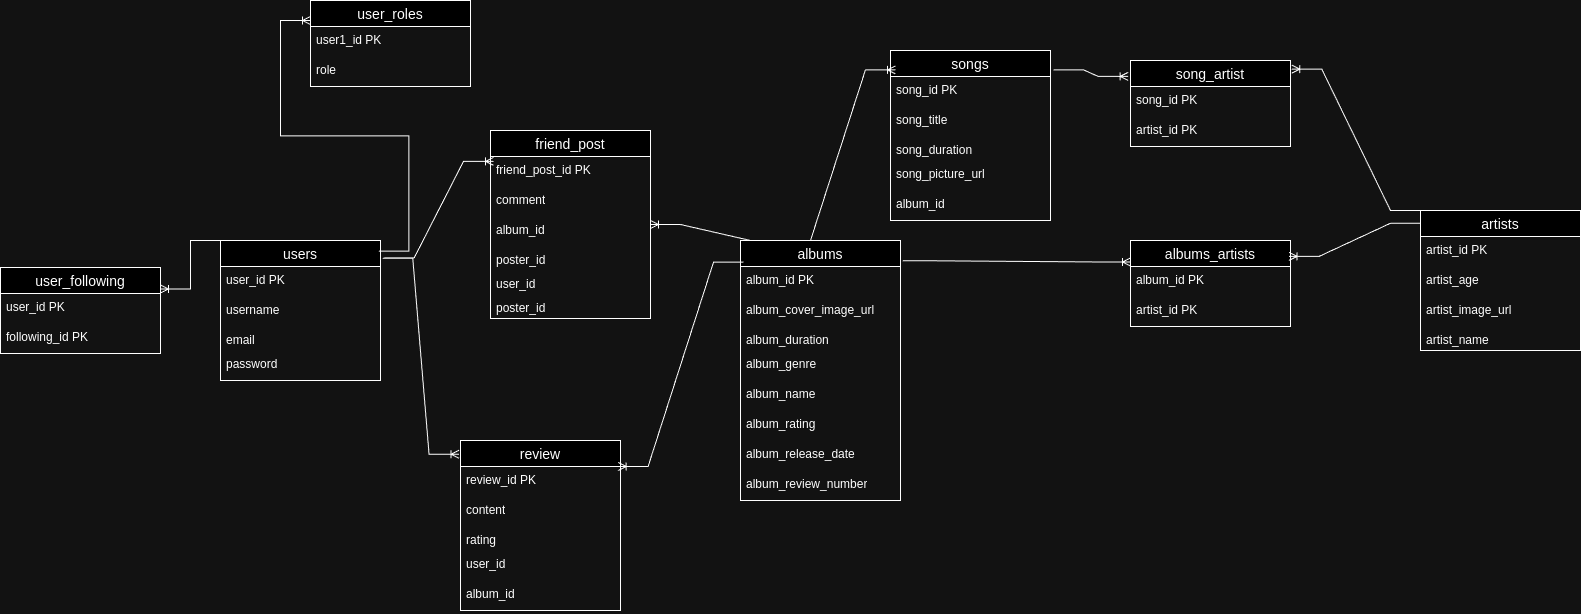

The diagram above was exported from draw.io. Its source (the exported page's mxGraphModel, read from the mxfile embedded in the PNG):
<mxGraphModel dx="2394" dy="669" grid="1" gridSize="10" guides="1" tooltips="1" connect="1" arrows="1" fold="1" page="1" pageScale="1" pageWidth="850" pageHeight="1100" math="0" shadow="0">
  <root>
    <mxCell id="0" />
    <mxCell id="1" parent="0" />
    <mxCell id="8oFeJn63--ejwEclsWxe-1" value="users" style="swimlane;fontStyle=0;childLayout=stackLayout;horizontal=1;startSize=26;horizontalStack=0;resizeParent=1;resizeParentMax=0;resizeLast=0;collapsible=1;marginBottom=0;align=center;fontSize=14;" parent="1" vertex="1">
      <mxGeometry x="-570" y="400" width="160" height="140" as="geometry" />
    </mxCell>
    <mxCell id="8oFeJn63--ejwEclsWxe-2" value="user_id PK " style="text;strokeColor=none;fillColor=none;spacingLeft=4;spacingRight=4;overflow=hidden;rotatable=0;points=[[0,0.5],[1,0.5]];portConstraint=eastwest;fontSize=12;whiteSpace=wrap;html=1;" parent="8oFeJn63--ejwEclsWxe-1" vertex="1">
      <mxGeometry y="26" width="160" height="30" as="geometry" />
    </mxCell>
    <mxCell id="8oFeJn63--ejwEclsWxe-3" value="username" style="text;strokeColor=none;fillColor=none;spacingLeft=4;spacingRight=4;overflow=hidden;rotatable=0;points=[[0,0.5],[1,0.5]];portConstraint=eastwest;fontSize=12;whiteSpace=wrap;html=1;" parent="8oFeJn63--ejwEclsWxe-1" vertex="1">
      <mxGeometry y="56" width="160" height="30" as="geometry" />
    </mxCell>
    <mxCell id="8oFeJn63--ejwEclsWxe-4" value="&lt;div&gt;email&lt;/div&gt;&lt;div&gt;&lt;br&gt;&lt;/div&gt;" style="text;strokeColor=none;fillColor=none;spacingLeft=4;spacingRight=4;overflow=hidden;rotatable=0;points=[[0,0.5],[1,0.5]];portConstraint=eastwest;fontSize=12;whiteSpace=wrap;html=1;" parent="8oFeJn63--ejwEclsWxe-1" vertex="1">
      <mxGeometry y="86" width="160" height="24" as="geometry" />
    </mxCell>
    <mxCell id="8oFeJn63--ejwEclsWxe-5" value="password" style="text;strokeColor=none;fillColor=none;spacingLeft=4;spacingRight=4;overflow=hidden;rotatable=0;points=[[0,0.5],[1,0.5]];portConstraint=eastwest;fontSize=12;whiteSpace=wrap;html=1;" parent="8oFeJn63--ejwEclsWxe-1" vertex="1">
      <mxGeometry y="110" width="160" height="30" as="geometry" />
    </mxCell>
    <mxCell id="8oFeJn63--ejwEclsWxe-6" value="albums" style="swimlane;fontStyle=0;childLayout=stackLayout;horizontal=1;startSize=26;horizontalStack=0;resizeParent=1;resizeParentMax=0;resizeLast=0;collapsible=1;marginBottom=0;align=center;fontSize=14;" parent="1" vertex="1">
      <mxGeometry x="-50" y="400" width="160" height="260" as="geometry" />
    </mxCell>
    <mxCell id="8oFeJn63--ejwEclsWxe-7" value="album_id PK " style="text;strokeColor=none;fillColor=none;spacingLeft=4;spacingRight=4;overflow=hidden;rotatable=0;points=[[0,0.5],[1,0.5]];portConstraint=eastwest;fontSize=12;whiteSpace=wrap;html=1;" parent="8oFeJn63--ejwEclsWxe-6" vertex="1">
      <mxGeometry y="26" width="160" height="30" as="geometry" />
    </mxCell>
    <mxCell id="8oFeJn63--ejwEclsWxe-8" value="album_cover_image_url&lt;span style=&quot;white-space: pre;&quot;&gt;&#09;&lt;/span&gt;" style="text;strokeColor=none;fillColor=none;spacingLeft=4;spacingRight=4;overflow=hidden;rotatable=0;points=[[0,0.5],[1,0.5]];portConstraint=eastwest;fontSize=12;whiteSpace=wrap;html=1;" parent="8oFeJn63--ejwEclsWxe-6" vertex="1">
      <mxGeometry y="56" width="160" height="30" as="geometry" />
    </mxCell>
    <mxCell id="8oFeJn63--ejwEclsWxe-9" value="album_duration" style="text;strokeColor=none;fillColor=none;spacingLeft=4;spacingRight=4;overflow=hidden;rotatable=0;points=[[0,0.5],[1,0.5]];portConstraint=eastwest;fontSize=12;whiteSpace=wrap;html=1;" parent="8oFeJn63--ejwEclsWxe-6" vertex="1">
      <mxGeometry y="86" width="160" height="24" as="geometry" />
    </mxCell>
    <mxCell id="8oFeJn63--ejwEclsWxe-11" value="album_genre" style="text;strokeColor=none;fillColor=none;spacingLeft=4;spacingRight=4;overflow=hidden;rotatable=0;points=[[0,0.5],[1,0.5]];portConstraint=eastwest;fontSize=12;whiteSpace=wrap;html=1;" parent="8oFeJn63--ejwEclsWxe-6" vertex="1">
      <mxGeometry y="110" width="160" height="30" as="geometry" />
    </mxCell>
    <mxCell id="8oFeJn63--ejwEclsWxe-10" value="album_name" style="text;strokeColor=none;fillColor=none;spacingLeft=4;spacingRight=4;overflow=hidden;rotatable=0;points=[[0,0.5],[1,0.5]];portConstraint=eastwest;fontSize=12;whiteSpace=wrap;html=1;" parent="8oFeJn63--ejwEclsWxe-6" vertex="1">
      <mxGeometry y="140" width="160" height="30" as="geometry" />
    </mxCell>
    <mxCell id="8oFeJn63--ejwEclsWxe-45" value="album_rating" style="text;strokeColor=none;fillColor=none;spacingLeft=4;spacingRight=4;overflow=hidden;rotatable=0;points=[[0,0.5],[1,0.5]];portConstraint=eastwest;fontSize=12;whiteSpace=wrap;html=1;" parent="8oFeJn63--ejwEclsWxe-6" vertex="1">
      <mxGeometry y="170" width="160" height="30" as="geometry" />
    </mxCell>
    <mxCell id="7BfglX0DZVQBja8PEZuV-3" value="album_release_date" style="text;strokeColor=none;fillColor=none;spacingLeft=4;spacingRight=4;overflow=hidden;rotatable=0;points=[[0,0.5],[1,0.5]];portConstraint=eastwest;fontSize=12;whiteSpace=wrap;html=1;" vertex="1" parent="8oFeJn63--ejwEclsWxe-6">
      <mxGeometry y="200" width="160" height="30" as="geometry" />
    </mxCell>
    <mxCell id="7BfglX0DZVQBja8PEZuV-1" value="album_review_number" style="text;strokeColor=none;fillColor=none;spacingLeft=4;spacingRight=4;overflow=hidden;rotatable=0;points=[[0,0.5],[1,0.5]];portConstraint=eastwest;fontSize=12;whiteSpace=wrap;html=1;" vertex="1" parent="8oFeJn63--ejwEclsWxe-6">
      <mxGeometry y="230" width="160" height="30" as="geometry" />
    </mxCell>
    <mxCell id="8oFeJn63--ejwEclsWxe-12" value="songs" style="swimlane;fontStyle=0;childLayout=stackLayout;horizontal=1;startSize=26;horizontalStack=0;resizeParent=1;resizeParentMax=0;resizeLast=0;collapsible=1;marginBottom=0;align=center;fontSize=14;" parent="1" vertex="1">
      <mxGeometry x="100" y="210" width="160" height="170" as="geometry" />
    </mxCell>
    <mxCell id="8oFeJn63--ejwEclsWxe-13" value="song_id PK " style="text;strokeColor=none;fillColor=none;spacingLeft=4;spacingRight=4;overflow=hidden;rotatable=0;points=[[0,0.5],[1,0.5]];portConstraint=eastwest;fontSize=12;whiteSpace=wrap;html=1;" parent="8oFeJn63--ejwEclsWxe-12" vertex="1">
      <mxGeometry y="26" width="160" height="30" as="geometry" />
    </mxCell>
    <mxCell id="8oFeJn63--ejwEclsWxe-14" value="song_title" style="text;strokeColor=none;fillColor=none;spacingLeft=4;spacingRight=4;overflow=hidden;rotatable=0;points=[[0,0.5],[1,0.5]];portConstraint=eastwest;fontSize=12;whiteSpace=wrap;html=1;" parent="8oFeJn63--ejwEclsWxe-12" vertex="1">
      <mxGeometry y="56" width="160" height="30" as="geometry" />
    </mxCell>
    <mxCell id="8oFeJn63--ejwEclsWxe-15" value="song_duration" style="text;strokeColor=none;fillColor=none;spacingLeft=4;spacingRight=4;overflow=hidden;rotatable=0;points=[[0,0.5],[1,0.5]];portConstraint=eastwest;fontSize=12;whiteSpace=wrap;html=1;" parent="8oFeJn63--ejwEclsWxe-12" vertex="1">
      <mxGeometry y="86" width="160" height="24" as="geometry" />
    </mxCell>
    <mxCell id="8oFeJn63--ejwEclsWxe-16" value="song_picture_url" style="text;strokeColor=none;fillColor=none;spacingLeft=4;spacingRight=4;overflow=hidden;rotatable=0;points=[[0,0.5],[1,0.5]];portConstraint=eastwest;fontSize=12;whiteSpace=wrap;html=1;" parent="8oFeJn63--ejwEclsWxe-12" vertex="1">
      <mxGeometry y="110" width="160" height="30" as="geometry" />
    </mxCell>
    <mxCell id="7BfglX0DZVQBja8PEZuV-5" value="album_id" style="text;strokeColor=none;fillColor=none;spacingLeft=4;spacingRight=4;overflow=hidden;rotatable=0;points=[[0,0.5],[1,0.5]];portConstraint=eastwest;fontSize=12;whiteSpace=wrap;html=1;" vertex="1" parent="8oFeJn63--ejwEclsWxe-12">
      <mxGeometry y="140" width="160" height="30" as="geometry" />
    </mxCell>
    <mxCell id="8oFeJn63--ejwEclsWxe-18" value="song_artist" style="swimlane;fontStyle=0;childLayout=stackLayout;horizontal=1;startSize=26;horizontalStack=0;resizeParent=1;resizeParentMax=0;resizeLast=0;collapsible=1;marginBottom=0;align=center;fontSize=14;" parent="1" vertex="1">
      <mxGeometry x="340" y="220" width="160" height="86" as="geometry" />
    </mxCell>
    <mxCell id="8oFeJn63--ejwEclsWxe-19" value="song_id PK" style="text;strokeColor=none;fillColor=none;spacingLeft=4;spacingRight=4;overflow=hidden;rotatable=0;points=[[0,0.5],[1,0.5]];portConstraint=eastwest;fontSize=12;whiteSpace=wrap;html=1;" parent="8oFeJn63--ejwEclsWxe-18" vertex="1">
      <mxGeometry y="26" width="160" height="30" as="geometry" />
    </mxCell>
    <mxCell id="8oFeJn63--ejwEclsWxe-20" value="artist_id PK" style="text;strokeColor=none;fillColor=none;spacingLeft=4;spacingRight=4;overflow=hidden;rotatable=0;points=[[0,0.5],[1,0.5]];portConstraint=eastwest;fontSize=12;whiteSpace=wrap;html=1;" parent="8oFeJn63--ejwEclsWxe-18" vertex="1">
      <mxGeometry y="56" width="160" height="30" as="geometry" />
    </mxCell>
    <mxCell id="8oFeJn63--ejwEclsWxe-23" value="artists" style="swimlane;fontStyle=0;childLayout=stackLayout;horizontal=1;startSize=26;horizontalStack=0;resizeParent=1;resizeParentMax=0;resizeLast=0;collapsible=1;marginBottom=0;align=center;fontSize=14;" parent="1" vertex="1">
      <mxGeometry x="630" y="370" width="160" height="140" as="geometry" />
    </mxCell>
    <mxCell id="8oFeJn63--ejwEclsWxe-24" value="artist_id PK" style="text;strokeColor=none;fillColor=none;spacingLeft=4;spacingRight=4;overflow=hidden;rotatable=0;points=[[0,0.5],[1,0.5]];portConstraint=eastwest;fontSize=12;whiteSpace=wrap;html=1;" parent="8oFeJn63--ejwEclsWxe-23" vertex="1">
      <mxGeometry y="26" width="160" height="30" as="geometry" />
    </mxCell>
    <mxCell id="8oFeJn63--ejwEclsWxe-25" value="artist_age" style="text;strokeColor=none;fillColor=none;spacingLeft=4;spacingRight=4;overflow=hidden;rotatable=0;points=[[0,0.5],[1,0.5]];portConstraint=eastwest;fontSize=12;whiteSpace=wrap;html=1;" parent="8oFeJn63--ejwEclsWxe-23" vertex="1">
      <mxGeometry y="56" width="160" height="30" as="geometry" />
    </mxCell>
    <mxCell id="7BfglX0DZVQBja8PEZuV-2" value="artist_image_url" style="text;strokeColor=none;fillColor=none;spacingLeft=4;spacingRight=4;overflow=hidden;rotatable=0;points=[[0,0.5],[1,0.5]];portConstraint=eastwest;fontSize=12;whiteSpace=wrap;html=1;" vertex="1" parent="8oFeJn63--ejwEclsWxe-23">
      <mxGeometry y="86" width="160" height="30" as="geometry" />
    </mxCell>
    <mxCell id="8oFeJn63--ejwEclsWxe-26" value="artist_name" style="text;strokeColor=none;fillColor=none;spacingLeft=4;spacingRight=4;overflow=hidden;rotatable=0;points=[[0,0.5],[1,0.5]];portConstraint=eastwest;fontSize=12;whiteSpace=wrap;html=1;" parent="8oFeJn63--ejwEclsWxe-23" vertex="1">
      <mxGeometry y="116" width="160" height="24" as="geometry" />
    </mxCell>
    <mxCell id="8oFeJn63--ejwEclsWxe-28" value="albums_artists" style="swimlane;fontStyle=0;childLayout=stackLayout;horizontal=1;startSize=26;horizontalStack=0;resizeParent=1;resizeParentMax=0;resizeLast=0;collapsible=1;marginBottom=0;align=center;fontSize=14;" parent="1" vertex="1">
      <mxGeometry x="340" y="400" width="160" height="86" as="geometry" />
    </mxCell>
    <mxCell id="8oFeJn63--ejwEclsWxe-29" value="album_id PK" style="text;strokeColor=none;fillColor=none;spacingLeft=4;spacingRight=4;overflow=hidden;rotatable=0;points=[[0,0.5],[1,0.5]];portConstraint=eastwest;fontSize=12;whiteSpace=wrap;html=1;" parent="8oFeJn63--ejwEclsWxe-28" vertex="1">
      <mxGeometry y="26" width="160" height="30" as="geometry" />
    </mxCell>
    <mxCell id="8oFeJn63--ejwEclsWxe-30" value="artist_id PK" style="text;strokeColor=none;fillColor=none;spacingLeft=4;spacingRight=4;overflow=hidden;rotatable=0;points=[[0,0.5],[1,0.5]];portConstraint=eastwest;fontSize=12;whiteSpace=wrap;html=1;" parent="8oFeJn63--ejwEclsWxe-28" vertex="1">
      <mxGeometry y="56" width="160" height="30" as="geometry" />
    </mxCell>
    <mxCell id="8oFeJn63--ejwEclsWxe-32" value="review" style="swimlane;fontStyle=0;childLayout=stackLayout;horizontal=1;startSize=26;horizontalStack=0;resizeParent=1;resizeParentMax=0;resizeLast=0;collapsible=1;marginBottom=0;align=center;fontSize=14;" parent="1" vertex="1">
      <mxGeometry x="-330" y="600" width="160" height="170" as="geometry" />
    </mxCell>
    <mxCell id="8oFeJn63--ejwEclsWxe-33" value="review_id PK" style="text;strokeColor=none;fillColor=none;spacingLeft=4;spacingRight=4;overflow=hidden;rotatable=0;points=[[0,0.5],[1,0.5]];portConstraint=eastwest;fontSize=12;whiteSpace=wrap;html=1;" parent="8oFeJn63--ejwEclsWxe-32" vertex="1">
      <mxGeometry y="26" width="160" height="30" as="geometry" />
    </mxCell>
    <mxCell id="8oFeJn63--ejwEclsWxe-34" value="content" style="text;strokeColor=none;fillColor=none;spacingLeft=4;spacingRight=4;overflow=hidden;rotatable=0;points=[[0,0.5],[1,0.5]];portConstraint=eastwest;fontSize=12;whiteSpace=wrap;html=1;" parent="8oFeJn63--ejwEclsWxe-32" vertex="1">
      <mxGeometry y="56" width="160" height="30" as="geometry" />
    </mxCell>
    <mxCell id="8oFeJn63--ejwEclsWxe-35" value="rating" style="text;strokeColor=none;fillColor=none;spacingLeft=4;spacingRight=4;overflow=hidden;rotatable=0;points=[[0,0.5],[1,0.5]];portConstraint=eastwest;fontSize=12;whiteSpace=wrap;html=1;" parent="8oFeJn63--ejwEclsWxe-32" vertex="1">
      <mxGeometry y="86" width="160" height="24" as="geometry" />
    </mxCell>
    <mxCell id="7BfglX0DZVQBja8PEZuV-4" value="user_id" style="text;strokeColor=none;fillColor=none;spacingLeft=4;spacingRight=4;overflow=hidden;rotatable=0;points=[[0,0.5],[1,0.5]];portConstraint=eastwest;fontSize=12;whiteSpace=wrap;html=1;" vertex="1" parent="8oFeJn63--ejwEclsWxe-32">
      <mxGeometry y="110" width="160" height="30" as="geometry" />
    </mxCell>
    <mxCell id="8oFeJn63--ejwEclsWxe-36" value="album_id" style="text;strokeColor=none;fillColor=none;spacingLeft=4;spacingRight=4;overflow=hidden;rotatable=0;points=[[0,0.5],[1,0.5]];portConstraint=eastwest;fontSize=12;whiteSpace=wrap;html=1;" parent="8oFeJn63--ejwEclsWxe-32" vertex="1">
      <mxGeometry y="140" width="160" height="30" as="geometry" />
    </mxCell>
    <mxCell id="8oFeJn63--ejwEclsWxe-37" value="" style="edgeStyle=entityRelationEdgeStyle;fontSize=12;html=1;endArrow=ERoneToMany;rounded=0;exitX=1.014;exitY=0.127;exitDx=0;exitDy=0;entryX=-0.009;entryY=0.081;entryDx=0;entryDy=0;entryPerimeter=0;exitPerimeter=0;" parent="1" source="8oFeJn63--ejwEclsWxe-1" target="8oFeJn63--ejwEclsWxe-32" edge="1">
      <mxGeometry width="100" height="100" relative="1" as="geometry">
        <mxPoint x="240" y="560" as="sourcePoint" />
        <mxPoint x="340" y="460" as="targetPoint" />
        <Array as="points">
          <mxPoint x="-200" y="670" />
          <mxPoint x="-170" y="570" />
        </Array>
      </mxGeometry>
    </mxCell>
    <mxCell id="8oFeJn63--ejwEclsWxe-38" value="" style="edgeStyle=entityRelationEdgeStyle;fontSize=12;html=1;endArrow=ERoneToMany;rounded=0;entryX=0.985;entryY=0.153;entryDx=0;entryDy=0;entryPerimeter=0;exitX=0.019;exitY=0.083;exitDx=0;exitDy=0;exitPerimeter=0;" parent="1" source="8oFeJn63--ejwEclsWxe-6" target="8oFeJn63--ejwEclsWxe-32" edge="1">
      <mxGeometry width="100" height="100" relative="1" as="geometry">
        <mxPoint x="-10" y="530" as="sourcePoint" />
        <mxPoint x="400" y="520" as="targetPoint" />
      </mxGeometry>
    </mxCell>
    <mxCell id="8oFeJn63--ejwEclsWxe-39" value="" style="edgeStyle=entityRelationEdgeStyle;fontSize=12;html=1;endArrow=ERoneToMany;rounded=0;entryX=0.991;entryY=0.185;entryDx=0;entryDy=0;entryPerimeter=0;exitX=0;exitY=0.091;exitDx=0;exitDy=0;exitPerimeter=0;" parent="1" source="8oFeJn63--ejwEclsWxe-23" target="8oFeJn63--ejwEclsWxe-28" edge="1">
      <mxGeometry width="100" height="100" relative="1" as="geometry">
        <mxPoint x="310" y="670" as="sourcePoint" />
        <mxPoint x="350" y="640" as="targetPoint" />
      </mxGeometry>
    </mxCell>
    <mxCell id="8oFeJn63--ejwEclsWxe-40" value="" style="edgeStyle=entityRelationEdgeStyle;fontSize=12;html=1;endArrow=ERoneToMany;rounded=0;exitX=0;exitY=0;exitDx=0;exitDy=0;entryX=1.008;entryY=0.1;entryDx=0;entryDy=0;entryPerimeter=0;" parent="1" source="8oFeJn63--ejwEclsWxe-23" target="8oFeJn63--ejwEclsWxe-18" edge="1">
      <mxGeometry width="100" height="100" relative="1" as="geometry">
        <mxPoint x="560" y="180" as="sourcePoint" />
        <mxPoint x="340" y="460" as="targetPoint" />
      </mxGeometry>
    </mxCell>
    <mxCell id="8oFeJn63--ejwEclsWxe-43" value="" style="edgeStyle=entityRelationEdgeStyle;fontSize=12;html=1;endArrow=ERoneToMany;rounded=0;entryX=-0.015;entryY=0.185;entryDx=0;entryDy=0;entryPerimeter=0;exitX=1.019;exitY=0.114;exitDx=0;exitDy=0;exitPerimeter=0;" parent="1" source="8oFeJn63--ejwEclsWxe-12" target="8oFeJn63--ejwEclsWxe-18" edge="1">
      <mxGeometry width="100" height="100" relative="1" as="geometry">
        <mxPoint x="180" y="560" as="sourcePoint" />
        <mxPoint x="280" y="460" as="targetPoint" />
      </mxGeometry>
    </mxCell>
    <mxCell id="8oFeJn63--ejwEclsWxe-44" value="" style="edgeStyle=entityRelationEdgeStyle;fontSize=12;html=1;endArrow=ERoneToMany;rounded=0;exitX=1.014;exitY=0.078;exitDx=0;exitDy=0;exitPerimeter=0;entryX=0;entryY=0.25;entryDx=0;entryDy=0;" parent="1" source="8oFeJn63--ejwEclsWxe-6" target="8oFeJn63--ejwEclsWxe-28" edge="1">
      <mxGeometry width="100" height="100" relative="1" as="geometry">
        <mxPoint x="180" y="560" as="sourcePoint" />
        <mxPoint x="310" y="440" as="targetPoint" />
      </mxGeometry>
    </mxCell>
    <mxCell id="8oFeJn63--ejwEclsWxe-46" value="" style="edgeStyle=entityRelationEdgeStyle;fontSize=12;html=1;endArrow=ERoneToMany;rounded=0;entryX=0.031;entryY=0.114;entryDx=0;entryDy=0;entryPerimeter=0;exitX=0.25;exitY=0;exitDx=0;exitDy=0;" parent="1" source="8oFeJn63--ejwEclsWxe-6" target="8oFeJn63--ejwEclsWxe-12" edge="1">
      <mxGeometry width="100" height="100" relative="1" as="geometry">
        <mxPoint x="-90" y="330" as="sourcePoint" />
        <mxPoint x="-10" y="260" as="targetPoint" />
      </mxGeometry>
    </mxCell>
    <mxCell id="8oFeJn63--ejwEclsWxe-47" value="user_roles" style="swimlane;fontStyle=0;childLayout=stackLayout;horizontal=1;startSize=26;horizontalStack=0;resizeParent=1;resizeParentMax=0;resizeLast=0;collapsible=1;marginBottom=0;align=center;fontSize=14;" parent="1" vertex="1">
      <mxGeometry x="-480" y="160" width="160" height="86" as="geometry" />
    </mxCell>
    <mxCell id="8oFeJn63--ejwEclsWxe-48" value="user1_id PK " style="text;strokeColor=none;fillColor=none;spacingLeft=4;spacingRight=4;overflow=hidden;rotatable=0;points=[[0,0.5],[1,0.5]];portConstraint=eastwest;fontSize=12;whiteSpace=wrap;html=1;" parent="8oFeJn63--ejwEclsWxe-47" vertex="1">
      <mxGeometry y="26" width="160" height="30" as="geometry" />
    </mxCell>
    <mxCell id="8oFeJn63--ejwEclsWxe-49" value="role" style="text;strokeColor=none;fillColor=none;spacingLeft=4;spacingRight=4;overflow=hidden;rotatable=0;points=[[0,0.5],[1,0.5]];portConstraint=eastwest;fontSize=12;whiteSpace=wrap;html=1;" parent="8oFeJn63--ejwEclsWxe-47" vertex="1">
      <mxGeometry y="56" width="160" height="30" as="geometry" />
    </mxCell>
    <mxCell id="8oFeJn63--ejwEclsWxe-52" value="user_following" style="swimlane;fontStyle=0;childLayout=stackLayout;horizontal=1;startSize=26;horizontalStack=0;resizeParent=1;resizeParentMax=0;resizeLast=0;collapsible=1;marginBottom=0;align=center;fontSize=14;" parent="1" vertex="1">
      <mxGeometry x="-790" y="427" width="160" height="86" as="geometry" />
    </mxCell>
    <mxCell id="8oFeJn63--ejwEclsWxe-53" value="user_id PK" style="text;strokeColor=none;fillColor=none;spacingLeft=4;spacingRight=4;overflow=hidden;rotatable=0;points=[[0,0.5],[1,0.5]];portConstraint=eastwest;fontSize=12;whiteSpace=wrap;html=1;" parent="8oFeJn63--ejwEclsWxe-52" vertex="1">
      <mxGeometry y="26" width="160" height="30" as="geometry" />
    </mxCell>
    <mxCell id="8oFeJn63--ejwEclsWxe-54" value="following_id PK" style="text;strokeColor=none;fillColor=none;spacingLeft=4;spacingRight=4;overflow=hidden;rotatable=0;points=[[0,0.5],[1,0.5]];portConstraint=eastwest;fontSize=12;whiteSpace=wrap;html=1;" parent="8oFeJn63--ejwEclsWxe-52" vertex="1">
      <mxGeometry y="56" width="160" height="30" as="geometry" />
    </mxCell>
    <mxCell id="8oFeJn63--ejwEclsWxe-55" value="" style="edgeStyle=entityRelationEdgeStyle;fontSize=12;html=1;endArrow=ERoneToMany;rounded=0;exitX=0;exitY=0;exitDx=0;exitDy=0;entryX=1;entryY=0.25;entryDx=0;entryDy=0;" parent="1" source="8oFeJn63--ejwEclsWxe-1" target="8oFeJn63--ejwEclsWxe-52" edge="1">
      <mxGeometry width="100" height="100" relative="1" as="geometry">
        <mxPoint x="-480" y="890" as="sourcePoint" />
        <mxPoint x="-720" y="610" as="targetPoint" />
      </mxGeometry>
    </mxCell>
    <mxCell id="8oFeJn63--ejwEclsWxe-56" value="" style="edgeStyle=entityRelationEdgeStyle;fontSize=12;html=1;endArrow=ERoneToMany;rounded=0;exitX=0.99;exitY=0.076;exitDx=0;exitDy=0;exitPerimeter=0;" parent="1" source="8oFeJn63--ejwEclsWxe-1" edge="1">
      <mxGeometry width="100" height="100" relative="1" as="geometry">
        <mxPoint x="-560" y="410" as="sourcePoint" />
        <mxPoint x="-480" y="180" as="targetPoint" />
      </mxGeometry>
    </mxCell>
    <mxCell id="8oFeJn63--ejwEclsWxe-57" value="friend_post" style="swimlane;fontStyle=0;childLayout=stackLayout;horizontal=1;startSize=26;horizontalStack=0;resizeParent=1;resizeParentMax=0;resizeLast=0;collapsible=1;marginBottom=0;align=center;fontSize=14;" parent="1" vertex="1">
      <mxGeometry x="-300" y="290" width="160" height="188" as="geometry" />
    </mxCell>
    <mxCell id="8oFeJn63--ejwEclsWxe-58" value="friend_post_id PK" style="text;strokeColor=none;fillColor=none;spacingLeft=4;spacingRight=4;overflow=hidden;rotatable=0;points=[[0,0.5],[1,0.5]];portConstraint=eastwest;fontSize=12;whiteSpace=wrap;html=1;" parent="8oFeJn63--ejwEclsWxe-57" vertex="1">
      <mxGeometry y="26" width="160" height="30" as="geometry" />
    </mxCell>
    <mxCell id="8oFeJn63--ejwEclsWxe-59" value="comment" style="text;strokeColor=none;fillColor=none;spacingLeft=4;spacingRight=4;overflow=hidden;rotatable=0;points=[[0,0.5],[1,0.5]];portConstraint=eastwest;fontSize=12;whiteSpace=wrap;html=1;" parent="8oFeJn63--ejwEclsWxe-57" vertex="1">
      <mxGeometry y="56" width="160" height="30" as="geometry" />
    </mxCell>
    <mxCell id="7BfglX0DZVQBja8PEZuV-6" value="album_id" style="text;strokeColor=none;fillColor=none;spacingLeft=4;spacingRight=4;overflow=hidden;rotatable=0;points=[[0,0.5],[1,0.5]];portConstraint=eastwest;fontSize=12;whiteSpace=wrap;html=1;" vertex="1" parent="8oFeJn63--ejwEclsWxe-57">
      <mxGeometry y="86" width="160" height="30" as="geometry" />
    </mxCell>
    <mxCell id="7BfglX0DZVQBja8PEZuV-8" value="poster_id" style="text;strokeColor=none;fillColor=none;spacingLeft=4;spacingRight=4;overflow=hidden;rotatable=0;points=[[0,0.5],[1,0.5]];portConstraint=eastwest;fontSize=12;whiteSpace=wrap;html=1;" vertex="1" parent="8oFeJn63--ejwEclsWxe-57">
      <mxGeometry y="116" width="160" height="24" as="geometry" />
    </mxCell>
    <mxCell id="7BfglX0DZVQBja8PEZuV-7" value="user_id" style="text;strokeColor=none;fillColor=none;spacingLeft=4;spacingRight=4;overflow=hidden;rotatable=0;points=[[0,0.5],[1,0.5]];portConstraint=eastwest;fontSize=12;whiteSpace=wrap;html=1;" vertex="1" parent="8oFeJn63--ejwEclsWxe-57">
      <mxGeometry y="140" width="160" height="24" as="geometry" />
    </mxCell>
    <mxCell id="8oFeJn63--ejwEclsWxe-60" value="poster_id" style="text;strokeColor=none;fillColor=none;spacingLeft=4;spacingRight=4;overflow=hidden;rotatable=0;points=[[0,0.5],[1,0.5]];portConstraint=eastwest;fontSize=12;whiteSpace=wrap;html=1;" parent="8oFeJn63--ejwEclsWxe-57" vertex="1">
      <mxGeometry y="164" width="160" height="24" as="geometry" />
    </mxCell>
    <mxCell id="8oFeJn63--ejwEclsWxe-64" value="" style="edgeStyle=entityRelationEdgeStyle;fontSize=12;html=1;endArrow=ERoneToMany;rounded=0;exitX=0.25;exitY=0;exitDx=0;exitDy=0;" parent="1" source="8oFeJn63--ejwEclsWxe-6" target="8oFeJn63--ejwEclsWxe-57" edge="1">
      <mxGeometry width="100" height="100" relative="1" as="geometry">
        <mxPoint x="-110" y="290" as="sourcePoint" />
        <mxPoint x="-110" y="210" as="targetPoint" />
      </mxGeometry>
    </mxCell>
    <mxCell id="8oFeJn63--ejwEclsWxe-65" value="" style="edgeStyle=entityRelationEdgeStyle;fontSize=12;html=1;endArrow=ERoneToMany;rounded=0;exitX=1.023;exitY=0.124;exitDx=0;exitDy=0;exitPerimeter=0;entryX=0.019;entryY=0.164;entryDx=0;entryDy=0;entryPerimeter=0;" parent="1" source="8oFeJn63--ejwEclsWxe-1" target="8oFeJn63--ejwEclsWxe-57" edge="1">
      <mxGeometry width="100" height="100" relative="1" as="geometry">
        <mxPoint x="20" y="580" as="sourcePoint" />
        <mxPoint x="120" y="480" as="targetPoint" />
      </mxGeometry>
    </mxCell>
  </root>
</mxGraphModel>